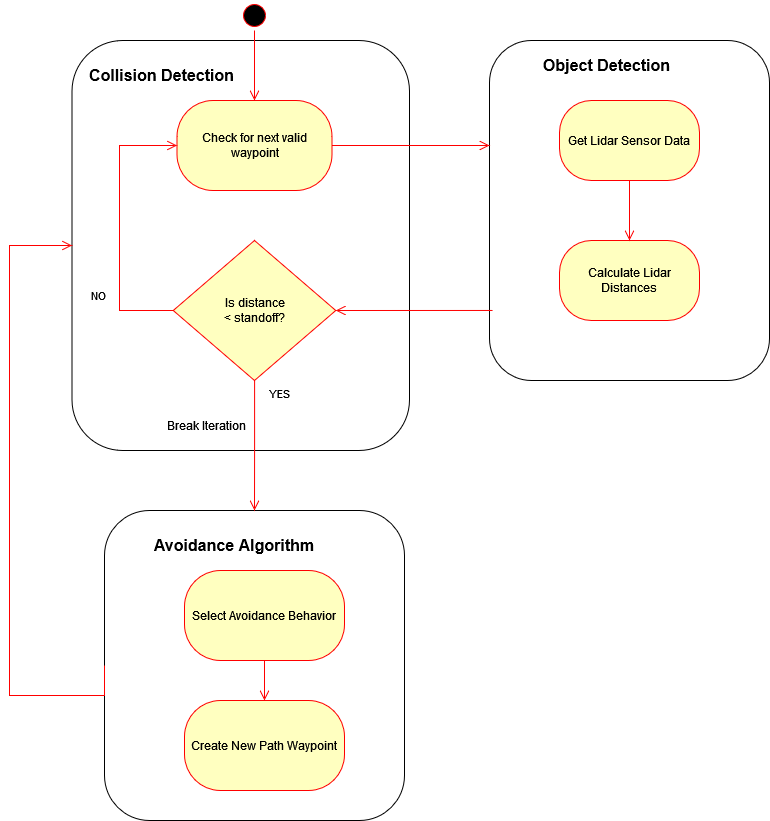

The diagram above was exported from draw.io. Its source (the exported page's mxGraphModel, read from the mxfile embedded in the PNG):
<mxGraphModel dx="1422" dy="780" grid="1" gridSize="10" guides="1" tooltips="1" connect="1" arrows="1" fold="1" page="1" pageScale="1" pageWidth="850" pageHeight="1100" math="0" shadow="0">
  <root>
    <mxCell id="0" />
    <mxCell id="1" parent="0" />
    <mxCell id="HaXaQ5E0BjMqJWI1M5KT-39" value="" style="rounded=1;whiteSpace=wrap;html=1;fillColor=none;" parent="1" vertex="1">
      <mxGeometry x="140" y="570" width="300" height="310" as="geometry" />
    </mxCell>
    <mxCell id="HaXaQ5E0BjMqJWI1M5KT-35" value="" style="rounded=1;whiteSpace=wrap;html=1;fillColor=none;" parent="1" vertex="1">
      <mxGeometry x="525" y="100" width="280" height="340" as="geometry" />
    </mxCell>
    <mxCell id="HaXaQ5E0BjMqJWI1M5KT-36" value="" style="rounded=1;whiteSpace=wrap;html=1;fillColor=none;" parent="1" vertex="1">
      <mxGeometry x="107.5" y="100" width="337.5" height="410" as="geometry" />
    </mxCell>
    <mxCell id="HaXaQ5E0BjMqJWI1M5KT-2" value="" style="ellipse;html=1;shape=startState;fillColor=#000000;strokeColor=#ff0000;" parent="1" vertex="1">
      <mxGeometry x="275" y="60" width="30" height="30" as="geometry" />
    </mxCell>
    <mxCell id="HaXaQ5E0BjMqJWI1M5KT-3" value="" style="edgeStyle=orthogonalEdgeStyle;html=1;verticalAlign=bottom;endArrow=open;endSize=8;strokeColor=#ff0000;rounded=0;entryX=0.5;entryY=0;entryDx=0;entryDy=0;" parent="1" source="HaXaQ5E0BjMqJWI1M5KT-2" target="HaXaQ5E0BjMqJWI1M5KT-4" edge="1">
      <mxGeometry relative="1" as="geometry">
        <mxPoint x="307.5" y="150" as="targetPoint" />
      </mxGeometry>
    </mxCell>
    <mxCell id="HaXaQ5E0BjMqJWI1M5KT-4" value="Check for next valid waypoint" style="rounded=1;whiteSpace=wrap;html=1;arcSize=40;fontColor=#000000;fillColor=#ffffc0;strokeColor=#ff0000;" parent="1" vertex="1">
      <mxGeometry x="212.5" y="160" width="155" height="90" as="geometry" />
    </mxCell>
    <mxCell id="HaXaQ5E0BjMqJWI1M5KT-5" value="" style="edgeStyle=orthogonalEdgeStyle;html=1;verticalAlign=bottom;endArrow=open;endSize=8;strokeColor=#ff0000;rounded=0;" parent="1" source="HaXaQ5E0BjMqJWI1M5KT-4" edge="1">
      <mxGeometry relative="1" as="geometry">
        <mxPoint x="525" y="205" as="targetPoint" />
      </mxGeometry>
    </mxCell>
    <mxCell id="HaXaQ5E0BjMqJWI1M5KT-7" value="Select Avoidance Behavior" style="rounded=1;whiteSpace=wrap;html=1;arcSize=40;fontColor=#000000;fillColor=#ffffc0;strokeColor=#ff0000;" parent="1" vertex="1">
      <mxGeometry x="220" y="630" width="160" height="90" as="geometry" />
    </mxCell>
    <mxCell id="HaXaQ5E0BjMqJWI1M5KT-8" value="" style="edgeStyle=orthogonalEdgeStyle;html=1;verticalAlign=bottom;endArrow=open;endSize=8;strokeColor=#ff0000;rounded=0;entryX=0.5;entryY=0;entryDx=0;entryDy=0;" parent="1" source="HaXaQ5E0BjMqJWI1M5KT-7" target="HaXaQ5E0BjMqJWI1M5KT-47" edge="1">
      <mxGeometry relative="1" as="geometry">
        <mxPoint x="836.25" y="590" as="targetPoint" />
      </mxGeometry>
    </mxCell>
    <mxCell id="HaXaQ5E0BjMqJWI1M5KT-37" value="&lt;font style=&quot;font-size: 16px&quot;&gt;&lt;b&gt;Object Detection&lt;/b&gt;&lt;/font&gt;" style="text;html=1;strokeColor=none;fillColor=none;align=center;verticalAlign=middle;whiteSpace=wrap;rounded=0;" parent="1" vertex="1">
      <mxGeometry x="565" y="110" width="155" height="30" as="geometry" />
    </mxCell>
    <mxCell id="HaXaQ5E0BjMqJWI1M5KT-38" value="&lt;font style=&quot;font-size: 16px&quot;&gt;&lt;b&gt;Collision Detection&lt;/b&gt;&lt;/font&gt;" style="text;html=1;strokeColor=none;fillColor=none;align=center;verticalAlign=middle;whiteSpace=wrap;rounded=0;" parent="1" vertex="1">
      <mxGeometry x="120" y="120" width="155" height="30" as="geometry" />
    </mxCell>
    <mxCell id="HaXaQ5E0BjMqJWI1M5KT-40" value="&lt;font style=&quot;font-size: 16px&quot;&gt;&lt;b&gt;Avoidance Algorithm&lt;/b&gt;&lt;/font&gt;" style="text;html=1;strokeColor=none;fillColor=none;align=center;verticalAlign=middle;whiteSpace=wrap;rounded=0;" parent="1" vertex="1">
      <mxGeometry x="180" y="590" width="180" height="30" as="geometry" />
    </mxCell>
    <mxCell id="HaXaQ5E0BjMqJWI1M5KT-41" value="&lt;div&gt;Is distance&lt;/div&gt;&lt;div&gt;&amp;lt; standoff?&lt;/div&gt;" style="rhombus;whiteSpace=wrap;html=1;fillColor=#ffffc0;strokeColor=#ff0000;" parent="1" vertex="1">
      <mxGeometry x="208.75" y="300" width="162.5" height="140" as="geometry" />
    </mxCell>
    <mxCell id="HaXaQ5E0BjMqJWI1M5KT-42" value="NO" style="edgeStyle=orthogonalEdgeStyle;html=1;align=left;verticalAlign=bottom;endArrow=open;endSize=8;strokeColor=#ff0000;rounded=0;exitX=0;exitY=0.5;exitDx=0;exitDy=0;entryX=0;entryY=0.5;entryDx=0;entryDy=0;" parent="1" source="HaXaQ5E0BjMqJWI1M5KT-41" target="HaXaQ5E0BjMqJWI1M5KT-4" edge="1">
      <mxGeometry x="-0.5625" y="30" relative="1" as="geometry">
        <mxPoint x="435" y="500" as="targetPoint" />
        <Array as="points">
          <mxPoint x="155" y="370" />
          <mxPoint x="155" y="205" />
        </Array>
        <mxPoint y="1" as="offset" />
      </mxGeometry>
    </mxCell>
    <mxCell id="HaXaQ5E0BjMqJWI1M5KT-43" value="YES" style="edgeStyle=orthogonalEdgeStyle;html=1;align=left;verticalAlign=top;endArrow=open;endSize=8;strokeColor=#ff0000;rounded=0;entryX=0.5;entryY=0;entryDx=0;entryDy=0;" parent="1" source="HaXaQ5E0BjMqJWI1M5KT-41" target="HaXaQ5E0BjMqJWI1M5KT-39" edge="1">
      <mxGeometry x="-1" y="13" relative="1" as="geometry">
        <mxPoint x="195" y="590" as="targetPoint" />
        <mxPoint as="offset" />
      </mxGeometry>
    </mxCell>
    <mxCell id="HaXaQ5E0BjMqJWI1M5KT-44" value="" style="edgeStyle=orthogonalEdgeStyle;html=1;verticalAlign=bottom;endArrow=open;endSize=8;strokeColor=#ff0000;rounded=0;entryX=1;entryY=0.5;entryDx=0;entryDy=0;exitX=0.011;exitY=0.794;exitDx=0;exitDy=0;exitPerimeter=0;" parent="1" source="HaXaQ5E0BjMqJWI1M5KT-35" target="HaXaQ5E0BjMqJWI1M5KT-41" edge="1">
      <mxGeometry relative="1" as="geometry">
        <mxPoint x="651.54" y="550" as="targetPoint" />
        <mxPoint x="505" y="370" as="sourcePoint" />
      </mxGeometry>
    </mxCell>
    <mxCell id="HaXaQ5E0BjMqJWI1M5KT-47" value="Create New Path Waypoint" style="rounded=1;whiteSpace=wrap;html=1;arcSize=40;fontColor=#000000;fillColor=#ffffc0;strokeColor=#ff0000;" parent="1" vertex="1">
      <mxGeometry x="220" y="760" width="160" height="90" as="geometry" />
    </mxCell>
    <mxCell id="HaXaQ5E0BjMqJWI1M5KT-48" value="" style="edgeStyle=orthogonalEdgeStyle;html=1;verticalAlign=bottom;endArrow=open;endSize=8;strokeColor=#ff0000;rounded=0;exitX=0;exitY=0.5;exitDx=0;exitDy=0;entryX=0;entryY=0.5;entryDx=0;entryDy=0;" parent="1" source="HaXaQ5E0BjMqJWI1M5KT-39" target="HaXaQ5E0BjMqJWI1M5KT-36" edge="1">
      <mxGeometry relative="1" as="geometry">
        <mxPoint x="75" y="340" as="targetPoint" />
        <Array as="points">
          <mxPoint x="140" y="755" />
          <mxPoint x="45" y="755" />
          <mxPoint x="45" y="305" />
        </Array>
      </mxGeometry>
    </mxCell>
    <mxCell id="HaXaQ5E0BjMqJWI1M5KT-49" value="Break Iteration" style="text;html=1;strokeColor=none;fillColor=none;align=center;verticalAlign=middle;whiteSpace=wrap;rounded=0;" parent="1" vertex="1">
      <mxGeometry x="195" y="470" width="95" height="30" as="geometry" />
    </mxCell>
    <mxCell id="HaXaQ5E0BjMqJWI1M5KT-50" value="Calculate Lidar Distances" style="rounded=1;whiteSpace=wrap;html=1;arcSize=40;fontColor=#000000;fillColor=#ffffc0;strokeColor=#ff0000;" parent="1" vertex="1">
      <mxGeometry x="595" y="300" width="140" height="80" as="geometry" />
    </mxCell>
    <mxCell id="HaXaQ5E0BjMqJWI1M5KT-54" value="Get Lidar Sensor Data" style="rounded=1;whiteSpace=wrap;html=1;arcSize=40;fontColor=#000000;fillColor=#ffffc0;strokeColor=#ff0000;" parent="1" vertex="1">
      <mxGeometry x="595" y="160" width="140" height="80" as="geometry" />
    </mxCell>
    <mxCell id="HaXaQ5E0BjMqJWI1M5KT-55" value="" style="edgeStyle=orthogonalEdgeStyle;html=1;verticalAlign=bottom;endArrow=open;endSize=8;strokeColor=#ff0000;rounded=0;entryX=0.5;entryY=0;entryDx=0;entryDy=0;" parent="1" source="HaXaQ5E0BjMqJWI1M5KT-54" target="HaXaQ5E0BjMqJWI1M5KT-50" edge="1">
      <mxGeometry relative="1" as="geometry">
        <mxPoint x="665" y="270" as="targetPoint" />
      </mxGeometry>
    </mxCell>
  </root>
</mxGraphModel>